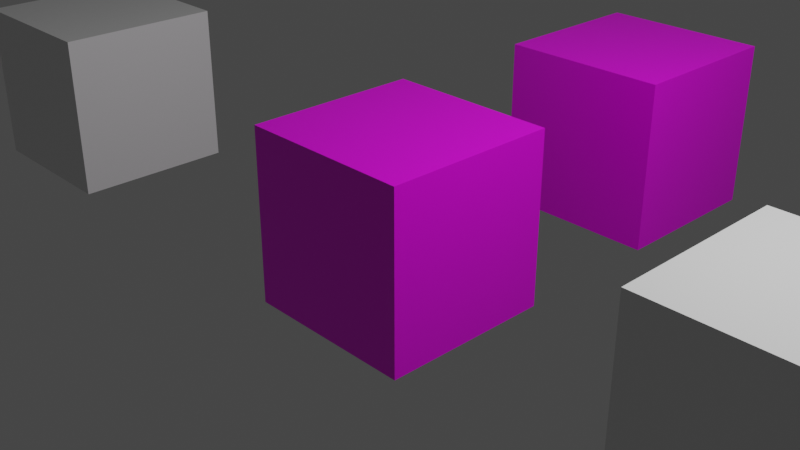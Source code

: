 # Source: test.blend  (saved by Blender 2.93.21; exported with 4.5.12 LTS)
import bpy
from mathutils import Matrix  # noqa: F401  (used for matrix-valued properties, if any)

bpy.ops.wm.read_factory_settings(use_empty=True)
scene = bpy.context.scene
scene.name = 'Scene'

# ---- collections
col_collection = bpy.data.collections.new('Collection'); scene.collection.children.link(col_collection)

# ---- images (referenced by path relative to the original .blend; pixels are not part of the script)
import os
ASSET_DIR = os.environ.get("B2B_ASSET_DIR", "")  # directory of the original .blend (textures are referenced by path, not embedded)
HERE = os.path.dirname(os.path.abspath(__file__))  # packed textures are extracted next to this script under _unpacked/

def load_image(name, relpath, width, height, colorspace="sRGB"):
    """Load a texture the original file referenced (path relative to the .blend, or extracted next to this script)."""
    p = next((c for c in (os.path.join(HERE, relpath), os.path.join(ASSET_DIR, relpath)) if relpath and os.path.exists(c)), "")
    if p:
        img = bpy.data.images.load(p, check_existing=True)
        img.name = name
    else:  # same state as the original file: an image datablock whose file is absent (Cycles renders it pink)
        img = bpy.data.images.new(name, width, height)
        img.source = "FILE"
        img.filepath = "//" + (relpath or name)
    img.colorspace_settings.name = colorspace
    return img
img_f18_index_png = load_image('f18-index.png', 'f18-index.png', 1024, 1024, 'sRGB')

# ---- materials (node trees are filled in below, after node groups)
mat_material = bpy.data.materials.new('Material')
mat_material.alpha_threshold = 0.0
mat_material.use_transparent_shadow = False
mat_material.line_color = (0.0, 0.0, 0.0, 1.0)
mat_material_001 = bpy.data.materials.new('Material.001')
mat_material_001.alpha_threshold = 0.0
mat_material_001.use_transparent_shadow = False
mat_material_001.line_color = (0.0, 0.0, 0.0, 1.0)
mat_material_002 = bpy.data.materials.new('Material.002')
mat_material_002.alpha_threshold = 0.0
mat_material_002.use_transparent_shadow = False
mat_material_002.line_color = (0.0, 0.0, 0.0, 1.0)
mat_material_003 = bpy.data.materials.new('Material.003')
mat_material_003.alpha_threshold = 0.0
mat_material_003.use_transparent_shadow = False
mat_material_003.line_color = (0.0, 0.0, 0.0, 1.0)

# ---- material node trees
mat_material.use_nodes = True; mat_material.node_tree.nodes.clear()
_N = mat_material.node_tree.nodes; _L = mat_material.node_tree.links
n0 = _N.new('ShaderNodeOutputMaterial'); n0.name = 'Material Output'; n0.location = (300, 300)
n1 = _N.new('ShaderNodeBsdfPrincipled'); n1.name = 'Principled BSDF'; n1.location = (10, 300)
n1.distribution = 'GGX'
n1.subsurface_method = 'BURLEY'
n1.inputs[2].default_value = 0.4
n1.inputs[3].default_value = 1.45
n1.inputs[27].default_value = (0.0, 0.0, 0.0, 1.0)
n1.inputs[28].default_value = 1.0
n2 = _N.new('ShaderNodeTexImage'); n2.name = 'Image Texture'; n2.location = (-280, 280)
n2.image = img_f18_index_png
_L.new(n1.outputs[0], n0.inputs[0])
_L.new(n2.outputs[0], n1.inputs[0])
n0.is_active_output = True
mat_material_001.use_nodes = True; mat_material_001.node_tree.nodes.clear()
_N = mat_material_001.node_tree.nodes; _L = mat_material_001.node_tree.links
n0 = _N.new('ShaderNodeOutputMaterial'); n0.name = 'Material Output'; n0.location = (300, 300)
n1 = _N.new('ShaderNodeBsdfPrincipled'); n1.name = 'Principled BSDF'; n1.location = (10, 300)
n1.distribution = 'GGX'
n1.subsurface_method = 'BURLEY'
n1.inputs[2].default_value = 0.4
n1.inputs[3].default_value = 1.45
n1.inputs[27].default_value = (0.0, 0.0, 0.0, 1.0)
n1.inputs[28].default_value = 1.0
n2 = _N.new('ShaderNodeTexImage'); n2.name = 'Image Texture'; n2.location = (-280, 280)
n2.image = img_f18_index_png
_L.new(n1.outputs[0], n0.inputs[0])
_L.new(n2.outputs[0], n1.inputs[0])
n0.is_active_output = True
mat_material_002.use_nodes = True; mat_material_002.node_tree.nodes.clear()
_N = mat_material_002.node_tree.nodes; _L = mat_material_002.node_tree.links
n0 = _N.new('ShaderNodeOutputMaterial'); n0.name = 'Material Output'; n0.location = (300, 300)
n1 = _N.new('ShaderNodeBsdfPrincipled'); n1.name = 'Principled BSDF'; n1.location = (10, 300)
n1.distribution = 'GGX'
n1.subsurface_method = 'BURLEY'
n1.inputs[2].default_value = 0.4
n1.inputs[3].default_value = 1.45
n1.inputs[27].default_value = (0.0, 0.0, 0.0, 1.0)
n1.inputs[28].default_value = 1.0
_L.new(n1.outputs[0], n0.inputs[0])
n0.is_active_output = True
mat_material_003.use_nodes = True; mat_material_003.node_tree.nodes.clear()
_N = mat_material_003.node_tree.nodes; _L = mat_material_003.node_tree.links
n0 = _N.new('ShaderNodeOutputMaterial'); n0.name = 'Material Output'; n0.location = (300, 300)
n1 = _N.new('ShaderNodeBsdfPrincipled'); n1.name = 'Principled BSDF'; n1.location = (10, 300)
n1.distribution = 'GGX'
n1.subsurface_method = 'BURLEY'
n1.inputs[2].default_value = 0.4
n1.inputs[3].default_value = 1.45
n1.inputs[27].default_value = (0.0, 0.0, 0.0, 1.0)
n1.inputs[28].default_value = 1.0
_L.new(n1.outputs[0], n0.inputs[0])
n0.is_active_output = True

# ---- world
world_world = bpy.data.worlds.new('World'); scene.world = world_world
world_world.use_nodes = True; world_world.node_tree.nodes.clear()
_N = world_world.node_tree.nodes; _L = world_world.node_tree.links
n0 = _N.new('ShaderNodeOutputWorld'); n0.name = 'World Output'; n0.location = (300, 300)
n1 = _N.new('ShaderNodeBackground'); n1.name = 'Background'; n1.location = (10, 300)
n1.inputs[0].default_value = (0.05088, 0.05088, 0.05088, 1.0)
_L.new(n1.outputs[0], n0.inputs[0])
n0.is_active_output = True
world_world.color = (0.05088, 0.05088, 0.05088)
world_world.use_sun_shadow = False
world_world.sun_shadow_jitter_overblur = 0.0

# ---- cameras
cam_camera = bpy.data.cameras.new('Camera')
cam_camera.clip_end = 100.0
cam_camera.ortho_scale = 7.314

# ---- lights
light_light = bpy.data.lights.new('Light', 'POINT')
light_light.transmission_factor = 0.0
light_light.energy = 1000.0
light_light.shadow_soft_size = 0.1
light_light.shadow_maximum_resolution = 0.006
light_light.use_absolute_resolution = True

# ---- meshes
me_cube = bpy.data.meshes.new('Cube')
me_cube.from_pydata([(1.0, 1.0, 1.0), (1.0, 1.0, -1.0), (1.0, -1.0, 1.0), (1.0, -1.0, -1.0), (-1.0, 1.0, 1.0), (-1.0, 1.0, -1.0), (-1.0, -1.0, 1.0), (-1.0, -1.0, -1.0)], [], [(0, 4, 6, 2), (3, 2, 6, 7), (7, 6, 4, 5), (5, 1, 3, 7), (1, 0, 2, 3), (5, 4, 0, 1)])
_uv = me_cube.uv_layers.new(name='UVMap')
_uv.uv.foreach_set('vector', [0.625, 0.5, 0.875, 0.5, 0.875, 0.75, 0.625, 0.75, 0.375, 0.75, 0.625, 0.75, 0.625, 1.0, 0.375, 1.0, 0.375, 0.0, 0.625, 0.0, 0.625, 0.25, 0.375, 0.25, 0.125, 0.5, 0.375, 0.5, 0.375, 0.75, 0.125, 0.75, 0.375, 0.5, 0.625, 0.5, 0.625, 0.75, 0.375, 0.75, 0.375, 0.25, 0.625, 0.25, 0.625, 0.5, 0.375, 0.5])
me_cube.materials.append(mat_material)
me_cube.use_remesh_preserve_volume = False
me_cube.use_remesh_preserve_attributes = False
me_cube.use_mirror_vertex_groups = False
me_cube.update()
me_cube_001 = bpy.data.meshes.new('Cube.001')
me_cube_001.from_pydata([(1.0, 1.0, 1.0), (1.0, 1.0, -1.0), (1.0, -1.0, 1.0), (1.0, -1.0, -1.0), (-1.0, 1.0, 1.0), (-1.0, 1.0, -1.0), (-1.0, -1.0, 1.0), (-1.0, -1.0, -1.0)], [], [(0, 4, 6, 2), (3, 2, 6, 7), (7, 6, 4, 5), (5, 1, 3, 7), (1, 0, 2, 3), (5, 4, 0, 1)])
_uv = me_cube_001.uv_layers.new(name='UVMap')
_uv.uv.foreach_set('vector', [0.625, 0.5, 0.875, 0.5, 0.875, 0.75, 0.625, 0.75, 0.375, 0.75, 0.625, 0.75, 0.625, 1.0, 0.375, 1.0, 0.375, 0.0, 0.625, 0.0, 0.625, 0.25, 0.375, 0.25, 0.125, 0.5, 0.375, 0.5, 0.375, 0.75, 0.125, 0.75, 0.375, 0.5, 0.625, 0.5, 0.625, 0.75, 0.375, 0.75, 0.375, 0.25, 0.625, 0.25, 0.625, 0.5, 0.375, 0.5])
me_cube_001.materials.append(mat_material_001)
me_cube_001.use_remesh_preserve_volume = False
me_cube_001.use_remesh_preserve_attributes = False
me_cube_001.use_mirror_vertex_groups = False
me_cube_001.update()
me_cube_002 = bpy.data.meshes.new('Cube.002')
me_cube_002.from_pydata([(1.0, 1.0, 1.0), (1.0, 1.0, -1.0), (1.0, -1.0, 1.0), (1.0, -1.0, -1.0), (-1.0, 1.0, 1.0), (-1.0, 1.0, -1.0), (-1.0, -1.0, 1.0), (-1.0, -1.0, -1.0)], [], [(0, 4, 6, 2), (3, 2, 6, 7), (7, 6, 4, 5), (5, 1, 3, 7), (1, 0, 2, 3), (5, 4, 0, 1)])
_uv = me_cube_002.uv_layers.new(name='UVMap')
_uv.uv.foreach_set('vector', [0.625, 0.5, 0.875, 0.5, 0.875, 0.75, 0.625, 0.75, 0.375, 0.75, 0.625, 0.75, 0.625, 1.0, 0.375, 1.0, 0.375, 0.0, 0.625, 0.0, 0.625, 0.25, 0.375, 0.25, 0.125, 0.5, 0.375, 0.5, 0.375, 0.75, 0.125, 0.75, 0.375, 0.5, 0.625, 0.5, 0.625, 0.75, 0.375, 0.75, 0.375, 0.25, 0.625, 0.25, 0.625, 0.5, 0.375, 0.5])
me_cube_002.materials.append(mat_material_002)
me_cube_002.use_remesh_preserve_volume = False
me_cube_002.use_remesh_preserve_attributes = False
me_cube_002.use_mirror_vertex_groups = False
me_cube_002.update()
me_cube_003 = bpy.data.meshes.new('Cube.003')
me_cube_003.from_pydata([(1.0, 1.0, 1.0), (1.0, 1.0, -1.0), (1.0, -1.0, 1.0), (1.0, -1.0, -1.0), (-1.0, 1.0, 1.0), (-1.0, 1.0, -1.0), (-1.0, -1.0, 1.0), (-1.0, -1.0, -1.0)], [], [(0, 4, 6, 2), (3, 2, 6, 7), (7, 6, 4, 5), (5, 1, 3, 7), (1, 0, 2, 3), (5, 4, 0, 1)])
_uv = me_cube_003.uv_layers.new(name='UVMap')
_uv.uv.foreach_set('vector', [0.625, 0.5, 0.875, 0.5, 0.875, 0.75, 0.625, 0.75, 0.375, 0.75, 0.625, 0.75, 0.625, 1.0, 0.375, 1.0, 0.375, 0.0, 0.625, 0.0, 0.625, 0.25, 0.375, 0.25, 0.125, 0.5, 0.375, 0.5, 0.375, 0.75, 0.125, 0.75, 0.375, 0.5, 0.625, 0.5, 0.625, 0.75, 0.375, 0.75, 0.375, 0.25, 0.625, 0.25, 0.625, 0.5, 0.375, 0.5])
me_cube_003.materials.append(mat_material_003)
me_cube_003.use_remesh_preserve_volume = False
me_cube_003.use_remesh_preserve_attributes = False
me_cube_003.use_mirror_vertex_groups = False
me_cube_003.update()
arm_armature = bpy.data.armatures.new('Armature')  # bones are not reproduced

# ---- objects
ob_cube = bpy.data.objects.new('Cube', me_cube)
ob_light = bpy.data.objects.new('Light', light_light)
ob_camera = bpy.data.objects.new('Camera', cam_camera)
ob_cube_001 = bpy.data.objects.new('Cube.001', me_cube_001)
ob_cube_002 = bpy.data.objects.new('Cube.002', me_cube_002)
ob_cube_003 = bpy.data.objects.new('Cube.003', me_cube_003)
ob_armature = bpy.data.objects.new('Armature', arm_armature)

# ---- transforms, parenting, visibility, modifiers, constraints
ob_cube.location = (0.0, 0.0, 0.0)
ob_cube.lock_rotations_4d = False
ob_cube.empty_display_type = 'ARROWS'
ob_cube.lineart.crease_threshold = 0.0
ob_light.location = (4.076, 1.005, 5.904)
ob_light.rotation_euler = (0.6503, 0.05522, 1.866)
ob_light.lock_rotations_4d = False
ob_light.empty_display_type = 'ARROWS'
ob_light.color = (0.0, 0.0, 0.0, 0.0)
ob_light.lineart.crease_threshold = 0.0
ob_camera.location = (7.359, -6.926, 4.958)
ob_camera.rotation_euler = (1.109, 0.0, 0.8149)
ob_camera.lock_rotations_4d = False
ob_camera.empty_display_type = 'ARROWS'
ob_camera.color = (0.0, 0.0, 0.0, 0.0)
ob_camera.display_type = 'WIRE'
ob_camera.lineart.crease_threshold = 0.0
ob_cube_001.parent = ob_cube
ob_cube_001.location = (0.0, 3.829, 0.0)
ob_cube_001.lock_rotations_4d = False
ob_cube_001.empty_display_type = 'ARROWS'
ob_cube_001.lineart.crease_threshold = 0.0
ob_cube_002.location = (4.391, 0.0, 0.0)
ob_cube_002.lock_rotations_4d = False
ob_cube_002.empty_display_type = 'ARROWS'
ob_cube_002.lineart.crease_threshold = 0.0
ob_cube_003.parent = ob_cube_001
ob_cube_003.matrix_parent_inverse = Matrix(((1.0, -0.0, 0.0, -0.0), (-0.0, 1.0, -0.0, -3.829), (0.0, -0.0, 1.0, -0.0), (-0.0, 0.0, -0.0, 1.0)))
ob_cube_003.location = (-5.713, 0.0, 0.0)
ob_cube_003.lock_rotations_4d = False
ob_cube_003.empty_display_type = 'ARROWS'
ob_cube_003.lineart.crease_threshold = 0.0
ob_armature.location = (0.0, 0.0, 0.0)

# ---- collection membership
col_collection.objects.link(ob_cube)
col_collection.objects.link(ob_light)
col_collection.objects.link(ob_camera)
col_collection.objects.link(ob_cube_001)
col_collection.objects.link(ob_cube_002)
col_collection.objects.link(ob_cube_003)
col_collection.objects.link(ob_armature)

# ---- scene / render settings (as saved in the file)
scene.camera = ob_camera
scene.frame_start = 1; scene.frame_end = 250; scene.frame_set(0)
scene.render.engine = 'BLENDER_EEVEE_NEXT'
scene.cycles.use_denoising = False
scene.cycles.samples = 128
scene.cycles.sampling_pattern = 'TABULATED_SOBOL'
scene.cycles.use_adaptive_sampling = False
scene.cycles.use_light_tree = False
scene.view_settings.view_transform = 'Filmic'
bpy.context.view_layer.update()
